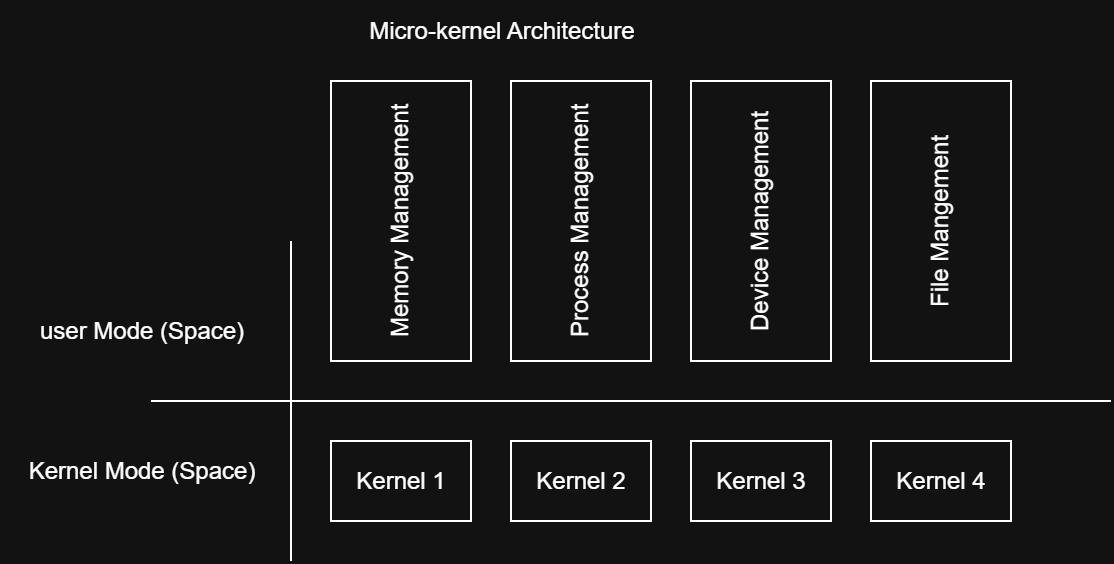

The diagram above was exported from draw.io. Its source (the exported page's mxGraphModel, read from the mxfile embedded in the PNG):
<mxGraphModel dx="693" dy="501" grid="1" gridSize="10" guides="1" tooltips="1" connect="1" arrows="1" fold="1" page="1" pageScale="1" pageWidth="850" pageHeight="1100" math="0" shadow="0">
  <root>
    <mxCell id="0" />
    <mxCell id="1" parent="0" />
    <mxCell id="2" value="Micro-kernel Architecture" style="text;html=1;align=center;verticalAlign=middle;resizable=0;points=[];autosize=1;strokeColor=none;fillColor=none;" vertex="1" parent="1">
      <mxGeometry x="295" y="2630" width="160" height="30" as="geometry" />
    </mxCell>
    <mxCell id="3" value="" style="endArrow=none;html=1;rounded=0;" edge="1" parent="1">
      <mxGeometry width="50" height="50" relative="1" as="geometry">
        <mxPoint x="270" y="2910" as="sourcePoint" />
        <mxPoint x="270" y="2750" as="targetPoint" />
      </mxGeometry>
    </mxCell>
    <mxCell id="4" value="" style="endArrow=none;html=1;rounded=0;" edge="1" parent="1">
      <mxGeometry width="50" height="50" relative="1" as="geometry">
        <mxPoint x="200" y="2830" as="sourcePoint" />
        <mxPoint x="680" y="2830" as="targetPoint" />
      </mxGeometry>
    </mxCell>
    <mxCell id="5" value="user Mode (Space)" style="text;html=1;align=center;verticalAlign=middle;resizable=0;points=[];autosize=1;strokeColor=none;fillColor=none;" vertex="1" parent="1">
      <mxGeometry x="130" y="2780" width="130" height="30" as="geometry" />
    </mxCell>
    <mxCell id="6" value="Kernel Mode (Space)" style="text;html=1;align=center;verticalAlign=middle;resizable=0;points=[];autosize=1;strokeColor=none;fillColor=none;" vertex="1" parent="1">
      <mxGeometry x="125" y="2850" width="140" height="30" as="geometry" />
    </mxCell>
    <mxCell id="7" value="Kernel 1" style="rounded=0;whiteSpace=wrap;html=1;" vertex="1" parent="1">
      <mxGeometry x="290" y="2850" width="70" height="40" as="geometry" />
    </mxCell>
    <mxCell id="8" value="Memory Management" style="rounded=0;whiteSpace=wrap;html=1;textDirection=vertical-lr;rotation=-180;" vertex="1" parent="1">
      <mxGeometry x="290" y="2670" width="70" height="140" as="geometry" />
    </mxCell>
    <mxCell id="9" value="Kernel 2" style="rounded=0;whiteSpace=wrap;html=1;" vertex="1" parent="1">
      <mxGeometry x="380" y="2850" width="70" height="40" as="geometry" />
    </mxCell>
    <mxCell id="10" value="Process Management" style="rounded=0;whiteSpace=wrap;html=1;textDirection=vertical-lr;rotation=-180;" vertex="1" parent="1">
      <mxGeometry x="380" y="2670" width="70" height="140" as="geometry" />
    </mxCell>
    <mxCell id="11" value="Device Management" style="rounded=0;whiteSpace=wrap;html=1;textDirection=vertical-lr;rotation=-180;" vertex="1" parent="1">
      <mxGeometry x="470" y="2670" width="70" height="140" as="geometry" />
    </mxCell>
    <mxCell id="12" value="Kernel 3" style="rounded=0;whiteSpace=wrap;html=1;" vertex="1" parent="1">
      <mxGeometry x="470" y="2850" width="70" height="40" as="geometry" />
    </mxCell>
    <mxCell id="13" value="Kernel 4" style="rounded=0;whiteSpace=wrap;html=1;" vertex="1" parent="1">
      <mxGeometry x="560" y="2850" width="70" height="40" as="geometry" />
    </mxCell>
    <mxCell id="14" value="File Mangement" style="rounded=0;whiteSpace=wrap;html=1;textDirection=vertical-lr;rotation=-180;" vertex="1" parent="1">
      <mxGeometry x="560" y="2670" width="70" height="140" as="geometry" />
    </mxCell>
  </root>
</mxGraphModel>